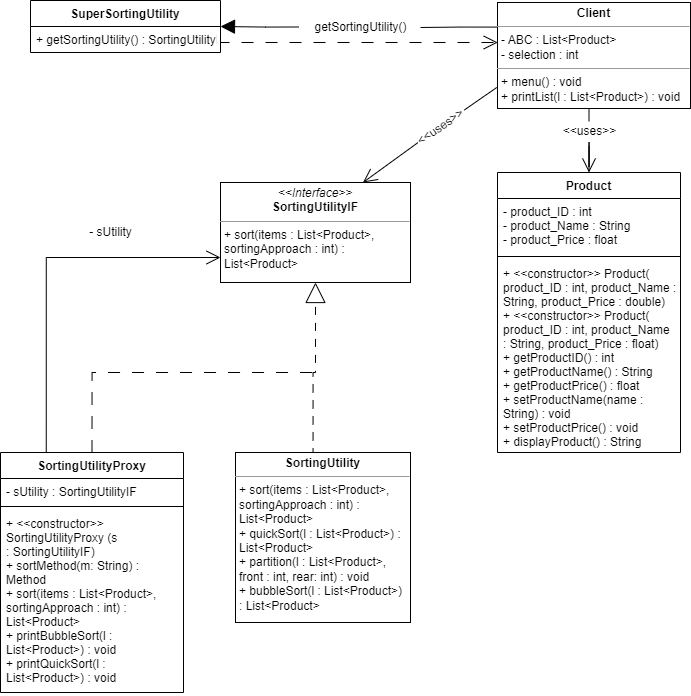

The diagram above was exported from draw.io. Its source (the exported page's mxGraphModel, read from the mxfile embedded in the PNG):
<mxGraphModel dx="1131" dy="846" grid="0" gridSize="10" guides="1" tooltips="1" connect="1" arrows="1" fold="1" page="1" pageScale="1" pageWidth="850" pageHeight="1100" math="0" shadow="0">
  <root>
    <mxCell id="0" />
    <mxCell id="1" parent="0" />
    <mxCell id="8FT73xTc3ITh5zqaBb6_-1" style="rounded=0;orthogonalLoop=1;jettySize=auto;html=1;entryX=0.75;entryY=0;entryDx=0;entryDy=0;endArrow=open;endFill=0;startSize=6;endSize=12;startArrow=none;" parent="1" target="8FT73xTc3ITh5zqaBb6_-5" edge="1">
      <mxGeometry relative="1" as="geometry">
        <mxPoint x="527.3790614642634" y="330.1503434769744" as="sourcePoint" />
        <mxPoint x="482.4999999999999" y="362.0000000000001" as="targetPoint" />
      </mxGeometry>
    </mxCell>
    <mxCell id="8FT73xTc3ITh5zqaBb6_-2" value="" style="edgeStyle=orthogonalEdgeStyle;rounded=0;orthogonalLoop=1;jettySize=auto;html=1;endArrow=open;endFill=0;startSize=6;endSize=12;entryX=0.5;entryY=0;entryDx=0;entryDy=0;startArrow=none;" parent="1" source="8FT73xTc3ITh5zqaBb6_-21" target="8FT73xTc3ITh5zqaBb6_-16" edge="1">
      <mxGeometry relative="1" as="geometry" />
    </mxCell>
    <mxCell id="8FT73xTc3ITh5zqaBb6_-3" style="edgeStyle=orthogonalEdgeStyle;rounded=0;orthogonalLoop=1;jettySize=auto;html=1;exitX=-0.013;exitY=0.483;exitDx=0;exitDy=0;entryX=1;entryY=0.5;entryDx=0;entryDy=0;endArrow=block;endFill=1;startSize=6;endSize=12;startArrow=none;exitPerimeter=0;" parent="1" source="8FT73xTc3ITh5zqaBb6_-25" target="8FT73xTc3ITh5zqaBb6_-22" edge="1">
      <mxGeometry relative="1" as="geometry" />
    </mxCell>
    <mxCell id="8FT73xTc3ITh5zqaBb6_-4" value="&lt;p style=&quot;margin:0px;margin-top:4px;text-align:center;&quot;&gt;&lt;b&gt;Client&lt;/b&gt;&lt;/p&gt;&lt;hr size=&quot;1&quot;&gt;&lt;p style=&quot;margin:0px;margin-left:4px;&quot;&gt;- ABC : List&amp;lt;Product&amp;gt;&lt;/p&gt;&lt;p style=&quot;margin:0px;margin-left:4px;&quot;&gt;- selection : int&lt;/p&gt;&lt;hr size=&quot;1&quot;&gt;&lt;p style=&quot;margin:0px;margin-left:4px;&quot;&gt;+ menu() : void&lt;/p&gt;&lt;p style=&quot;margin:0px;margin-left:4px;&quot;&gt;+ printList(l : List&amp;lt;Product&amp;gt;) : void&lt;/p&gt;" style="verticalAlign=top;align=left;overflow=fill;fontSize=12;fontFamily=Helvetica;html=1;" parent="1" vertex="1">
      <mxGeometry x="607" y="190" width="193" height="106" as="geometry" />
    </mxCell>
    <mxCell id="8FT73xTc3ITh5zqaBb6_-5" value="&lt;p style=&quot;margin:0px;margin-top:4px;text-align:center;&quot;&gt;&lt;i&gt;&amp;lt;&amp;lt;Interface&amp;gt;&amp;gt;&lt;/i&gt;&lt;br&gt;&lt;b&gt;SortingUtilityIF&lt;/b&gt;&lt;/p&gt;&lt;hr size=&quot;1&quot;&gt;&lt;p style=&quot;margin:0px;margin-left:4px;&quot;&gt;+&amp;nbsp;sort(items : List&amp;lt;Product&amp;gt;,&lt;/p&gt;&lt;p style=&quot;border-color: var(--border-color); margin: 0px 0px 0px 4px;&quot;&gt;sortingApproach : int) :&amp;nbsp;&lt;/p&gt;&lt;p style=&quot;border-color: var(--border-color); margin: 0px 0px 0px 4px;&quot;&gt;List&amp;lt;Product&amp;gt;&lt;/p&gt;" style="verticalAlign=top;align=left;overflow=fill;fontSize=12;fontFamily=Helvetica;html=1;" parent="1" vertex="1">
      <mxGeometry x="330" y="370" width="190" height="100" as="geometry" />
    </mxCell>
    <mxCell id="8FT73xTc3ITh5zqaBb6_-6" style="edgeStyle=orthogonalEdgeStyle;rounded=0;orthogonalLoop=1;jettySize=auto;html=1;exitX=0.5;exitY=0;exitDx=0;exitDy=0;entryX=0.5;entryY=1;entryDx=0;entryDy=0;endArrow=block;endFill=0;startSize=6;endSize=18;dashed=1;dashPattern=8 8;" parent="1" edge="1">
      <mxGeometry relative="1" as="geometry">
        <mxPoint x="442.5" y="640" as="sourcePoint" />
        <mxPoint x="425" y="470" as="targetPoint" />
      </mxGeometry>
    </mxCell>
    <mxCell id="8FT73xTc3ITh5zqaBb6_-7" value="&lt;p style=&quot;margin:0px;margin-top:4px;text-align:center;&quot;&gt;&lt;b&gt;SortingUtility&lt;/b&gt;&lt;/p&gt;&lt;hr size=&quot;1&quot;&gt;&lt;p style=&quot;margin:0px;margin-left:4px;&quot;&gt;&lt;/p&gt;&lt;p style=&quot;margin:0px;margin-left:4px;&quot;&gt;+ sort(items : List&amp;lt;Product&amp;gt;,&lt;/p&gt;&lt;p style=&quot;margin:0px;margin-left:4px;&quot;&gt;sortingApproach : int) :&amp;nbsp;&lt;/p&gt;&lt;p style=&quot;margin:0px;margin-left:4px;&quot;&gt;List&amp;lt;Product&amp;gt;&lt;/p&gt;&lt;p style=&quot;margin:0px;margin-left:4px;&quot;&gt;+ quickSort(l : List&amp;lt;Product&amp;gt;) :&lt;/p&gt;&lt;p style=&quot;margin:0px;margin-left:4px;&quot;&gt;List&amp;lt;Product&amp;gt;&lt;/p&gt;&lt;p style=&quot;margin:0px;margin-left:4px;&quot;&gt;+ partition(l : List&amp;lt;Product&amp;gt;,&amp;nbsp;&lt;/p&gt;&lt;p style=&quot;margin:0px;margin-left:4px;&quot;&gt;front : int, rear: int) : void&lt;/p&gt;&lt;p style=&quot;border-color: var(--border-color); margin: 0px 0px 0px 4px;&quot;&gt;+ bubbleSort(l : List&amp;lt;Product&amp;gt;)&amp;nbsp;&lt;/p&gt;&lt;p style=&quot;border-color: var(--border-color); margin: 0px 0px 0px 4px;&quot;&gt;: List&amp;lt;Product&amp;gt;&lt;/p&gt;" style="verticalAlign=top;align=left;overflow=fill;fontSize=12;fontFamily=Helvetica;html=1;" parent="1" vertex="1">
      <mxGeometry x="345" y="640" width="175" height="170" as="geometry" />
    </mxCell>
    <mxCell id="8FT73xTc3ITh5zqaBb6_-8" value="" style="rounded=0;orthogonalLoop=1;jettySize=auto;html=1;exitX=-0.004;exitY=0.802;exitDx=0;exitDy=0;entryX=1.046;entryY=0.562;entryDx=0;entryDy=0;endArrow=none;endFill=0;startSize=6;endSize=18;entryPerimeter=0;exitPerimeter=0;" parent="1" source="8FT73xTc3ITh5zqaBb6_-4" edge="1">
      <mxGeometry relative="1" as="geometry">
        <mxPoint x="607" y="269.5" as="sourcePoint" />
        <mxPoint x="573.847413466156" y="297.46980406256375" as="targetPoint" />
      </mxGeometry>
    </mxCell>
    <mxCell id="8FT73xTc3ITh5zqaBb6_-9" value="&amp;lt;&amp;lt;uses&amp;gt;&amp;gt;" style="text;html=1;align=center;verticalAlign=middle;resizable=0;points=[];autosize=1;strokeColor=none;fillColor=none;rotation=-35;" parent="1" vertex="1">
      <mxGeometry x="510" y="300" width="80" height="30" as="geometry" />
    </mxCell>
    <mxCell id="8FT73xTc3ITh5zqaBb6_-10" style="edgeStyle=orthogonalEdgeStyle;rounded=0;orthogonalLoop=1;jettySize=auto;html=1;exitX=0.5;exitY=0;exitDx=0;exitDy=0;endArrow=none;endFill=0;startSize=6;endSize=12;dashed=1;dashPattern=12 12;" parent="1" source="-RcF7m4F9Jad9Jqum_qQ-2" edge="1">
      <mxGeometry relative="1" as="geometry">
        <mxPoint x="430" y="560" as="targetPoint" />
        <mxPoint x="203" y="639.9999999999999" as="sourcePoint" />
        <Array as="points">
          <mxPoint x="202" y="560" />
        </Array>
      </mxGeometry>
    </mxCell>
    <mxCell id="8FT73xTc3ITh5zqaBb6_-11" style="edgeStyle=orthogonalEdgeStyle;rounded=0;orthogonalLoop=1;jettySize=auto;html=1;exitX=0.25;exitY=0;exitDx=0;exitDy=0;entryX=0;entryY=0.75;entryDx=0;entryDy=0;endArrow=open;endFill=0;startSize=6;endSize=12;" parent="1" source="-RcF7m4F9Jad9Jqum_qQ-2" target="8FT73xTc3ITh5zqaBb6_-5" edge="1">
      <mxGeometry relative="1" as="geometry">
        <mxPoint x="170" y="640" as="sourcePoint" />
      </mxGeometry>
    </mxCell>
    <mxCell id="8FT73xTc3ITh5zqaBb6_-16" value="Product" style="swimlane;fontStyle=1;align=center;verticalAlign=top;childLayout=stackLayout;horizontal=1;startSize=26;horizontalStack=0;resizeParent=1;resizeParentMax=0;resizeLast=0;collapsible=1;marginBottom=0;" parent="1" vertex="1">
      <mxGeometry x="607" y="360" width="183" height="280" as="geometry" />
    </mxCell>
    <mxCell id="8FT73xTc3ITh5zqaBb6_-17" value="- product_ID : int&#10;- product_Name : String&#10;- product_Price : float" style="text;strokeColor=none;fillColor=none;align=left;verticalAlign=top;spacingLeft=4;spacingRight=4;overflow=hidden;rotatable=0;points=[[0,0.5],[1,0.5]];portConstraint=eastwest;" parent="8FT73xTc3ITh5zqaBb6_-16" vertex="1">
      <mxGeometry y="26" width="183" height="54" as="geometry" />
    </mxCell>
    <mxCell id="8FT73xTc3ITh5zqaBb6_-18" value="" style="line;strokeWidth=1;fillColor=none;align=left;verticalAlign=middle;spacingTop=-1;spacingLeft=3;spacingRight=3;rotatable=0;labelPosition=right;points=[];portConstraint=eastwest;strokeColor=inherit;" parent="8FT73xTc3ITh5zqaBb6_-16" vertex="1">
      <mxGeometry y="80" width="183" height="8" as="geometry" />
    </mxCell>
    <mxCell id="8FT73xTc3ITh5zqaBb6_-19" value="+ &lt;&lt;constructor&gt;&gt; Product(&#10;product_ID : int, product_Name : &#10;String, product_Price : double)&#10;+ &lt;&lt;constructor&gt;&gt; Product(&#10;product_ID : int, product_Name&#10;: String, product_Price : float)&#10;+ getProductID() : int&#10;+ getProductName() : String&#10;+ getProductPrice() : float&#10;+ setProductName(name : &#10;String) : void&#10;+ setProductPrice() : void&#10;+ displayProduct() : String" style="text;strokeColor=none;fillColor=none;align=left;verticalAlign=top;spacingLeft=4;spacingRight=4;overflow=hidden;rotatable=0;points=[[0,0.5],[1,0.5]];portConstraint=eastwest;" parent="8FT73xTc3ITh5zqaBb6_-16" vertex="1">
      <mxGeometry y="88" width="183" height="192" as="geometry" />
    </mxCell>
    <mxCell id="8FT73xTc3ITh5zqaBb6_-20" value="" style="edgeStyle=orthogonalEdgeStyle;rounded=0;orthogonalLoop=1;jettySize=auto;html=1;endArrow=none;endFill=0;startSize=6;endSize=12;entryX=0.5;entryY=0;entryDx=0;entryDy=0;" parent="1" edge="1">
      <mxGeometry relative="1" as="geometry">
        <mxPoint x="698.4864864864865" y="296" as="sourcePoint" />
        <mxPoint x="698.5" y="308.9999999999999" as="targetPoint" />
      </mxGeometry>
    </mxCell>
    <mxCell id="8FT73xTc3ITh5zqaBb6_-21" value="&amp;lt;&amp;lt;uses&amp;gt;&amp;gt;" style="text;html=1;align=center;verticalAlign=middle;resizable=0;points=[];autosize=1;strokeColor=none;fillColor=none;" parent="1" vertex="1">
      <mxGeometry x="658.5" y="304" width="80" height="30" as="geometry" />
    </mxCell>
    <mxCell id="8FT73xTc3ITh5zqaBb6_-22" value="SuperSortingUtility" style="swimlane;fontStyle=1;childLayout=stackLayout;horizontal=1;startSize=26;fillColor=none;horizontalStack=0;resizeParent=1;resizeParentMax=0;resizeLast=0;collapsible=1;marginBottom=0;" parent="1" vertex="1">
      <mxGeometry x="140" y="188" width="190" height="52" as="geometry" />
    </mxCell>
    <mxCell id="8FT73xTc3ITh5zqaBb6_-23" value="+ getSortingUtility() : SortingUtilityIF" style="text;strokeColor=none;fillColor=none;align=left;verticalAlign=top;spacingLeft=4;spacingRight=4;overflow=hidden;rotatable=0;points=[[0,0.5],[1,0.5]];portConstraint=eastwest;" parent="8FT73xTc3ITh5zqaBb6_-22" vertex="1">
      <mxGeometry y="26" width="190" height="26" as="geometry" />
    </mxCell>
    <mxCell id="8FT73xTc3ITh5zqaBb6_-24" value="" style="edgeStyle=orthogonalEdgeStyle;rounded=0;orthogonalLoop=1;jettySize=auto;html=1;entryX=1;entryY=0.5;entryDx=0;entryDy=0;endArrow=none;endFill=0;startSize=6;endSize=12;exitX=-0.003;exitY=0.232;exitDx=0;exitDy=0;exitPerimeter=0;" parent="1" source="8FT73xTc3ITh5zqaBb6_-4" target="8FT73xTc3ITh5zqaBb6_-25" edge="1">
      <mxGeometry relative="1" as="geometry">
        <mxPoint x="600" y="215" as="sourcePoint" />
        <mxPoint x="330" y="229" as="targetPoint" />
      </mxGeometry>
    </mxCell>
    <mxCell id="8FT73xTc3ITh5zqaBb6_-25" value="getSortingUtility()" style="text;html=1;align=center;verticalAlign=middle;resizable=0;points=[];autosize=1;strokeColor=none;fillColor=none;" parent="1" vertex="1">
      <mxGeometry x="410" y="200" width="120" height="30" as="geometry" />
    </mxCell>
    <mxCell id="8FT73xTc3ITh5zqaBb6_-26" style="edgeStyle=orthogonalEdgeStyle;rounded=0;orthogonalLoop=1;jettySize=auto;html=1;exitX=1;exitY=0.5;exitDx=0;exitDy=0;entryX=0.001;entryY=0.381;entryDx=0;entryDy=0;endArrow=open;endFill=0;startSize=6;endSize=12;dashed=1;dashPattern=12 12;entryPerimeter=0;" parent="1" source="8FT73xTc3ITh5zqaBb6_-23" target="8FT73xTc3ITh5zqaBb6_-4" edge="1">
      <mxGeometry relative="1" as="geometry">
        <mxPoint x="330" y="244" as="sourcePoint" />
        <mxPoint x="604.684" y="234.188" as="targetPoint" />
        <Array as="points">
          <mxPoint x="330" y="230" />
          <mxPoint x="607" y="230" />
        </Array>
      </mxGeometry>
    </mxCell>
    <mxCell id="mKuxUfVEVJ7XSB1lSAfO-1" value="- sUtility" style="text;html=1;align=center;verticalAlign=middle;resizable=0;points=[];autosize=1;strokeColor=none;fillColor=none;" parent="1" vertex="1">
      <mxGeometry x="185" y="405" width="70" height="30" as="geometry" />
    </mxCell>
    <mxCell id="-RcF7m4F9Jad9Jqum_qQ-2" value="SortingUtilityProxy" style="swimlane;fontStyle=1;align=center;verticalAlign=top;childLayout=stackLayout;horizontal=1;startSize=26;horizontalStack=0;resizeParent=1;resizeParentMax=0;resizeLast=0;collapsible=1;marginBottom=0;" parent="1" vertex="1">
      <mxGeometry x="110" y="640" width="183" height="240" as="geometry" />
    </mxCell>
    <mxCell id="-RcF7m4F9Jad9Jqum_qQ-3" value="- sUtility : SortingUtilityIF" style="text;strokeColor=none;fillColor=none;align=left;verticalAlign=top;spacingLeft=4;spacingRight=4;overflow=hidden;rotatable=0;points=[[0,0.5],[1,0.5]];portConstraint=eastwest;" parent="-RcF7m4F9Jad9Jqum_qQ-2" vertex="1">
      <mxGeometry y="26" width="183" height="24" as="geometry" />
    </mxCell>
    <mxCell id="-RcF7m4F9Jad9Jqum_qQ-4" value="" style="line;strokeWidth=1;fillColor=none;align=left;verticalAlign=middle;spacingTop=-1;spacingLeft=3;spacingRight=3;rotatable=0;labelPosition=right;points=[];portConstraint=eastwest;strokeColor=inherit;" parent="-RcF7m4F9Jad9Jqum_qQ-2" vertex="1">
      <mxGeometry y="50" width="183" height="8" as="geometry" />
    </mxCell>
    <mxCell id="-RcF7m4F9Jad9Jqum_qQ-5" value="+ &lt;&lt;constructor&gt;&gt; &#10;SortingUtilityProxy (s&#10;: SortingUtilityIF)&#10;+ sortMethod(m: String) : &#10;Method&#10;+ sort(items : List&lt;Product&gt;,&#10;sortingApproach : int) :&#10;List&lt;Product&gt;&#10;+ printBubbleSort(l :&#10;List&lt;Product&gt;) : void&#10;+ printQuickSort(l :&#10;List&lt;Product&gt;) : void" style="text;strokeColor=none;fillColor=none;align=left;verticalAlign=top;spacingLeft=4;spacingRight=4;overflow=hidden;rotatable=0;points=[[0,0.5],[1,0.5]];portConstraint=eastwest;" parent="-RcF7m4F9Jad9Jqum_qQ-2" vertex="1">
      <mxGeometry y="58" width="183" height="182" as="geometry" />
    </mxCell>
  </root>
</mxGraphModel>